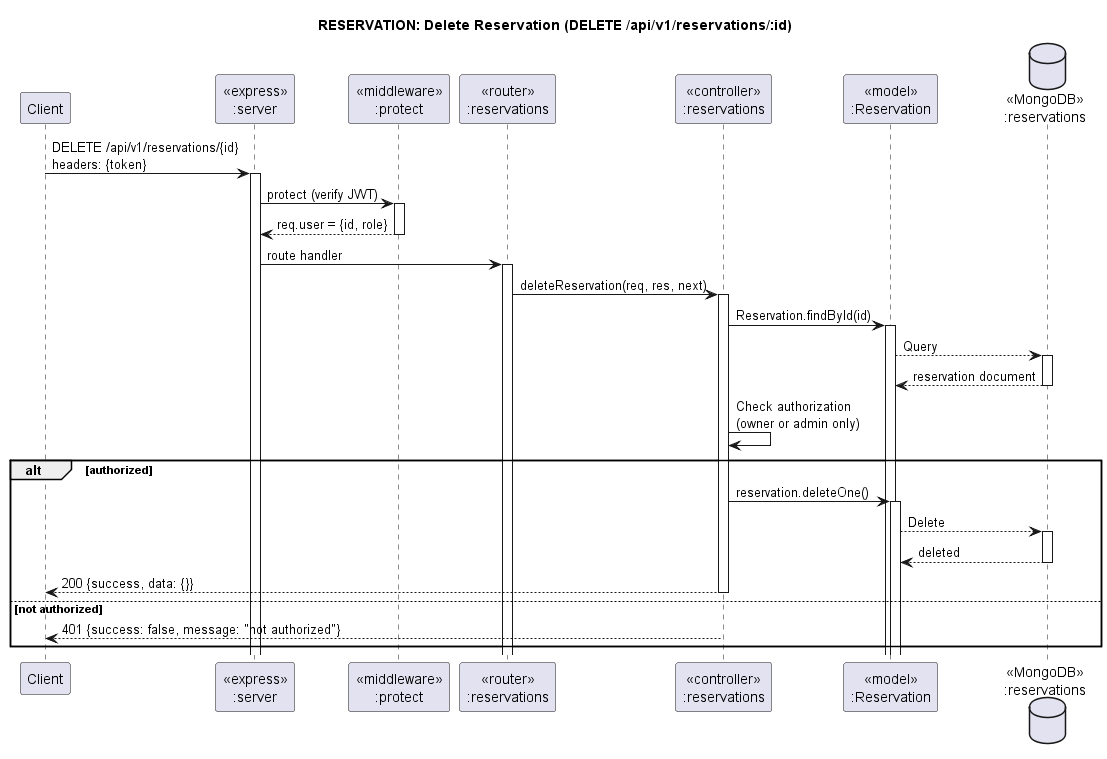

The diagram above was rendered by PlantUML. Its source (embedded in the PNG):
@startuml ReservationDelete
title "RESERVATION: Delete Reservation (DELETE /api/v1/reservations/:id)"

participant "Client" as client
participant "<<express>>\n:server" as server
participant "<<middleware>>\n:protect" as middleware
participant "<<router>>\n:reservations" as resRouter
participant "<<controller>>\n:reservations" as resController
participant "<<model>>\n:Reservation" as resModel
database "<<MongoDB>>\n:reservations" as resDB

client->server ++: DELETE /api/v1/reservations/{id}\nheaders: {token}
server->middleware ++: protect (verify JWT)
middleware -->server --: req.user = {id, role}
server->resRouter ++: route handler
resRouter -> resController ++: deleteReservation(req, res, next)
resController->resModel ++: Reservation.findById(id)
resModel -->resDB ++: Query
resDB --> resModel --: reservation document
resController -> resController: Check authorization\n(owner or admin only)
alt authorized
  resController->resModel ++: reservation.deleteOne()
  resModel -->resDB ++: Delete
  resDB --> resModel --: deleted
  resController-->client --: 200 {success, data: {}}
else not authorized
  resController-->client --: 401 {success: false, message: "not authorized"}
end

@enduml